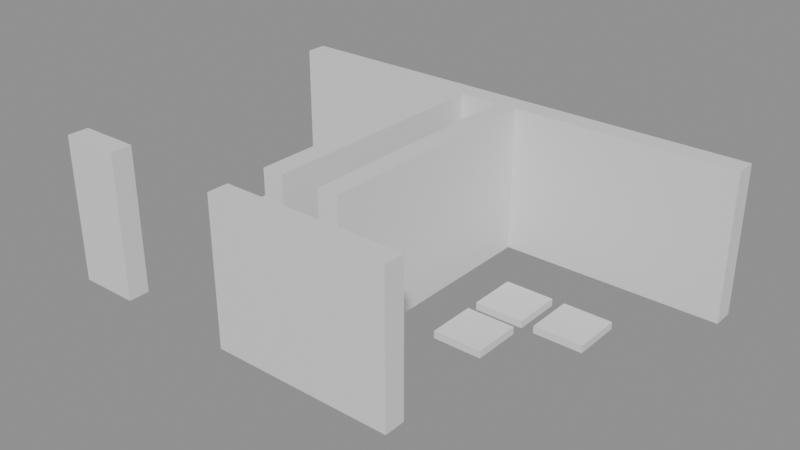 # Source: building_lego.blend  (saved by Blender 5.0.119; exported with 4.5.12 LTS)
import bpy
from mathutils import Matrix  # noqa: F401  (used for matrix-valued properties, if any)

bpy.ops.wm.read_factory_settings(use_empty=True)
scene = bpy.context.scene
scene.name = 'Scene'

# ---- collections
col_01_paredes_externas = bpy.data.collections.new('01_Paredes_Externas'); scene.collection.children.link(col_01_paredes_externas)
col_02_paredes_internas = bpy.data.collections.new('02_Paredes_Internas'); scene.collection.children.link(col_02_paredes_internas)
col_04_moveis_decoracoes = bpy.data.collections.new('04_Moveis_Decoracoes'); scene.collection.children.link(col_04_moveis_decoracoes)

# ---- materials (node trees are filled in below, after node groups)
mat_mat_parede_externa = bpy.data.materials.new('Mat_Parede_Externa')
mat_mat_parede_interna = bpy.data.materials.new('Mat_Parede_Interna')
mat_mat_moveis = bpy.data.materials.new('Mat_Moveis')

# ---- material node trees
mat_mat_parede_externa.use_nodes = True; mat_mat_parede_externa.node_tree.nodes.clear()
_N = mat_mat_parede_externa.node_tree.nodes; _L = mat_mat_parede_externa.node_tree.links
n0 = _N.new('ShaderNodeBsdfPrincipled'); n0.name = 'BSDF - Pré-fundamentado'; n0.location = (-200, 100)
n1 = _N.new('ShaderNodeOutputMaterial'); n1.name = 'Saída de material'; n1.location = (200, 100)
_L.new(n0.outputs[0], n1.inputs[0])
n1.is_active_output = True
mat_mat_parede_interna.use_nodes = True; mat_mat_parede_interna.node_tree.nodes.clear()
_N = mat_mat_parede_interna.node_tree.nodes; _L = mat_mat_parede_interna.node_tree.links
n0 = _N.new('ShaderNodeBsdfPrincipled'); n0.name = 'BSDF - Pré-fundamentado'; n0.location = (-200, 100)
n1 = _N.new('ShaderNodeOutputMaterial'); n1.name = 'Saída de material'; n1.location = (200, 100)
_L.new(n0.outputs[0], n1.inputs[0])
n1.is_active_output = True
mat_mat_moveis.use_nodes = True; mat_mat_moveis.node_tree.nodes.clear()
_N = mat_mat_moveis.node_tree.nodes; _L = mat_mat_moveis.node_tree.links
n0 = _N.new('ShaderNodeBsdfPrincipled'); n0.name = 'BSDF - Pré-fundamentado'; n0.location = (-200, 100)
n1 = _N.new('ShaderNodeOutputMaterial'); n1.name = 'Saída de material'; n1.location = (200, 100)
_L.new(n0.outputs[0], n1.inputs[0])
n1.is_active_output = True

# ---- meshes
me_bloco_stone_wall_5000_1640_z0 = bpy.data.meshes.new('Bloco_stone_wall_5000_1640_z0')
me_bloco_stone_wall_5000_1640_z0.from_pydata([(-0.5, -0.175, -1.2), (0.5, -0.175, -1.2), (0.5, 0.175, -1.2), (-0.5, 0.175, -1.2), (-0.5, -0.175, 1.2), (0.5, -0.175, 1.2), (0.5, 0.175, 1.2), (-0.5, 0.175, 1.2)], [], [(0, 1, 2, 3), (4, 7, 6, 5), (0, 4, 5, 1), (2, 6, 7, 3), (0, 3, 7, 4), (1, 5, 6, 2)])
me_bloco_stone_wall_5000_1640_z0.materials.append(mat_mat_parede_externa)
me_bloco_stone_wall_5000_1640_z0.update()
me_bloco_stone_wall_5003_1640_z0 = bpy.data.meshes.new('Bloco_stone_wall_5003_1640_z0')
me_bloco_stone_wall_5003_1640_z0.from_pydata([(-0.5, -0.175, -1.2), (0.5, -0.175, -1.2), (0.5, 0.175, -1.2), (-0.5, 0.175, -1.2), (-0.5, -0.175, 1.2), (0.5, -0.175, 1.2), (0.5, 0.175, 1.2), (-0.5, 0.175, 1.2)], [], [(0, 1, 2, 3), (4, 7, 6, 5), (0, 4, 5, 1), (2, 6, 7, 3), (0, 3, 7, 4), (1, 5, 6, 2)])
me_bloco_stone_wall_5003_1640_z0.materials.append(mat_mat_parede_externa)
me_bloco_stone_wall_5003_1640_z0.update()
me_bloco_stone_wall_5004_1640_z0 = bpy.data.meshes.new('Bloco_stone_wall_5004_1640_z0')
me_bloco_stone_wall_5004_1640_z0.from_pydata([(-0.5, -0.175, -1.2), (0.5, -0.175, -1.2), (0.5, 0.175, -1.2), (-0.5, 0.175, -1.2), (-0.5, -0.175, 1.2), (0.5, -0.175, 1.2), (0.5, 0.175, 1.2), (-0.5, 0.175, 1.2)], [], [(0, 1, 2, 3), (4, 7, 6, 5), (0, 4, 5, 1), (2, 6, 7, 3), (0, 3, 7, 4), (1, 5, 6, 2)])
me_bloco_stone_wall_5004_1640_z0.materials.append(mat_mat_parede_externa)
me_bloco_stone_wall_5004_1640_z0.update()
me_bloco_stone_wall_5005_1640_z0 = bpy.data.meshes.new('Bloco_stone_wall_5005_1640_z0')
me_bloco_stone_wall_5005_1640_z0.from_pydata([(-0.5, -0.175, -1.2), (0.5, -0.175, -1.2), (0.5, 0.175, -1.2), (-0.5, 0.175, -1.2), (-0.5, -0.175, 1.2), (0.5, -0.175, 1.2), (0.5, 0.175, 1.2), (-0.5, 0.175, 1.2)], [], [(0, 1, 2, 3), (4, 7, 6, 5), (0, 4, 5, 1), (2, 6, 7, 3), (0, 3, 7, 4), (1, 5, 6, 2)])
me_bloco_stone_wall_5005_1640_z0.materials.append(mat_mat_parede_externa)
me_bloco_stone_wall_5005_1640_z0.update()
me_bloco_stone_wall_5000_1645_z0 = bpy.data.meshes.new('Bloco_stone_wall_5000_1645_z0')
me_bloco_stone_wall_5000_1645_z0.from_pydata([(-0.5, -0.175, -1.2), (0.5, -0.175, -1.2), (0.5, 0.175, -1.2), (-0.5, 0.175, -1.2), (-0.5, -0.175, 1.2), (0.5, -0.175, 1.2), (0.5, 0.175, 1.2), (-0.5, 0.175, 1.2)], [], [(0, 1, 2, 3), (4, 7, 6, 5), (0, 4, 5, 1), (2, 6, 7, 3), (0, 3, 7, 4), (1, 5, 6, 2)])
me_bloco_stone_wall_5000_1645_z0.materials.append(mat_mat_parede_externa)
me_bloco_stone_wall_5000_1645_z0.update()
me_bloco_stone_wall_5001_1645_z0 = bpy.data.meshes.new('Bloco_stone_wall_5001_1645_z0')
me_bloco_stone_wall_5001_1645_z0.from_pydata([(-0.5, -0.175, -1.2), (0.5, -0.175, -1.2), (0.5, 0.175, -1.2), (-0.5, 0.175, -1.2), (-0.5, -0.175, 1.2), (0.5, -0.175, 1.2), (0.5, 0.175, 1.2), (-0.5, 0.175, 1.2)], [], [(0, 1, 2, 3), (4, 7, 6, 5), (0, 4, 5, 1), (2, 6, 7, 3), (0, 3, 7, 4), (1, 5, 6, 2)])
me_bloco_stone_wall_5001_1645_z0.materials.append(mat_mat_parede_externa)
me_bloco_stone_wall_5001_1645_z0.update()
me_bloco_stone_wall_5002_1645_z0 = bpy.data.meshes.new('Bloco_stone_wall_5002_1645_z0')
me_bloco_stone_wall_5002_1645_z0.from_pydata([(-0.5, -0.175, -1.2), (0.5, -0.175, -1.2), (0.5, 0.175, -1.2), (-0.5, 0.175, -1.2), (-0.5, -0.175, 1.2), (0.5, -0.175, 1.2), (0.5, 0.175, 1.2), (-0.5, 0.175, 1.2)], [], [(0, 1, 2, 3), (4, 7, 6, 5), (0, 4, 5, 1), (2, 6, 7, 3), (0, 3, 7, 4), (1, 5, 6, 2)])
me_bloco_stone_wall_5002_1645_z0.materials.append(mat_mat_parede_externa)
me_bloco_stone_wall_5002_1645_z0.update()
me_bloco_stone_wall_5003_1645_z0 = bpy.data.meshes.new('Bloco_stone_wall_5003_1645_z0')
me_bloco_stone_wall_5003_1645_z0.from_pydata([(-0.5, -0.175, -1.2), (0.5, -0.175, -1.2), (0.5, 0.175, -1.2), (-0.5, 0.175, -1.2), (-0.5, -0.175, 1.2), (0.5, -0.175, 1.2), (0.5, 0.175, 1.2), (-0.5, 0.175, 1.2)], [], [(0, 1, 2, 3), (4, 7, 6, 5), (0, 4, 5, 1), (2, 6, 7, 3), (0, 3, 7, 4), (1, 5, 6, 2)])
me_bloco_stone_wall_5003_1645_z0.materials.append(mat_mat_parede_externa)
me_bloco_stone_wall_5003_1645_z0.update()
me_bloco_stone_wall_5004_1645_z0 = bpy.data.meshes.new('Bloco_stone_wall_5004_1645_z0')
me_bloco_stone_wall_5004_1645_z0.from_pydata([(-0.5, -0.175, -1.2), (0.5, -0.175, -1.2), (0.5, 0.175, -1.2), (-0.5, 0.175, -1.2), (-0.5, -0.175, 1.2), (0.5, -0.175, 1.2), (0.5, 0.175, 1.2), (-0.5, 0.175, 1.2)], [], [(0, 1, 2, 3), (4, 7, 6, 5), (0, 4, 5, 1), (2, 6, 7, 3), (0, 3, 7, 4), (1, 5, 6, 2)])
me_bloco_stone_wall_5004_1645_z0.materials.append(mat_mat_parede_externa)
me_bloco_stone_wall_5004_1645_z0.update()
me_bloco_stone_wall_5005_1645_z0 = bpy.data.meshes.new('Bloco_stone_wall_5005_1645_z0')
me_bloco_stone_wall_5005_1645_z0.from_pydata([(-0.5, -0.175, -1.2), (0.5, -0.175, -1.2), (0.5, 0.175, -1.2), (-0.5, 0.175, -1.2), (-0.5, -0.175, 1.2), (0.5, -0.175, 1.2), (0.5, 0.175, 1.2), (-0.5, 0.175, 1.2)], [], [(0, 1, 2, 3), (4, 7, 6, 5), (0, 4, 5, 1), (2, 6, 7, 3), (0, 3, 7, 4), (1, 5, 6, 2)])
me_bloco_stone_wall_5005_1645_z0.materials.append(mat_mat_parede_externa)
me_bloco_stone_wall_5005_1645_z0.update()
me_bloco_stone_wall_5006_1645_z0 = bpy.data.meshes.new('Bloco_stone_wall_5006_1645_z0')
me_bloco_stone_wall_5006_1645_z0.from_pydata([(-0.5, -0.175, -1.2), (0.5, -0.175, -1.2), (0.5, 0.175, -1.2), (-0.5, 0.175, -1.2), (-0.5, -0.175, 1.2), (0.5, -0.175, 1.2), (0.5, 0.175, 1.2), (-0.5, 0.175, 1.2)], [], [(0, 1, 2, 3), (4, 7, 6, 5), (0, 4, 5, 1), (2, 6, 7, 3), (0, 3, 7, 4), (1, 5, 6, 2)])
me_bloco_stone_wall_5006_1645_z0.materials.append(mat_mat_parede_externa)
me_bloco_stone_wall_5006_1645_z0.update()
me_bloco_stone_wall_5007_1645_z0 = bpy.data.meshes.new('Bloco_stone_wall_5007_1645_z0')
me_bloco_stone_wall_5007_1645_z0.from_pydata([(-0.5, -0.175, -1.2), (0.5, -0.175, -1.2), (0.5, 0.175, -1.2), (-0.5, 0.175, -1.2), (-0.5, -0.175, 1.2), (0.5, -0.175, 1.2), (0.5, 0.175, 1.2), (-0.5, 0.175, 1.2)], [], [(0, 1, 2, 3), (4, 7, 6, 5), (0, 4, 5, 1), (2, 6, 7, 3), (0, 3, 7, 4), (1, 5, 6, 2)])
me_bloco_stone_wall_5007_1645_z0.materials.append(mat_mat_parede_externa)
me_bloco_stone_wall_5007_1645_z0.update()
me_bloco_stone_wall_5003_1641_z0 = bpy.data.meshes.new('Bloco_stone_wall_5003_1641_z0')
me_bloco_stone_wall_5003_1641_z0.from_pydata([(-0.175, -0.5, -1.2), (0.175, -0.5, -1.2), (0.175, 0.5, -1.2), (-0.175, 0.5, -1.2), (-0.175, -0.5, 1.2), (0.175, -0.5, 1.2), (0.175, 0.5, 1.2), (-0.175, 0.5, 1.2)], [], [(0, 1, 2, 3), (4, 7, 6, 5), (0, 4, 5, 1), (2, 6, 7, 3), (0, 3, 7, 4), (1, 5, 6, 2)])
me_bloco_stone_wall_5003_1641_z0.materials.append(mat_mat_parede_interna)
me_bloco_stone_wall_5003_1641_z0.update()
me_bloco_stone_wall_5003_1642_z0 = bpy.data.meshes.new('Bloco_stone_wall_5003_1642_z0')
me_bloco_stone_wall_5003_1642_z0.from_pydata([(-0.175, -0.5, -1.2), (0.175, -0.5, -1.2), (0.175, 0.5, -1.2), (-0.175, 0.5, -1.2), (-0.175, -0.5, 1.2), (0.175, -0.5, 1.2), (0.175, 0.5, 1.2), (-0.175, 0.5, 1.2)], [], [(0, 1, 2, 3), (4, 7, 6, 5), (0, 4, 5, 1), (2, 6, 7, 3), (0, 3, 7, 4), (1, 5, 6, 2)])
me_bloco_stone_wall_5003_1642_z0.materials.append(mat_mat_parede_interna)
me_bloco_stone_wall_5003_1642_z0.update()
me_bloco_stone_wall_5003_1643_z0 = bpy.data.meshes.new('Bloco_stone_wall_5003_1643_z0')
me_bloco_stone_wall_5003_1643_z0.from_pydata([(-0.175, -0.5, -1.2), (0.175, -0.5, -1.2), (0.175, 0.5, -1.2), (-0.175, 0.5, -1.2), (-0.175, -0.5, 1.2), (0.175, -0.5, 1.2), (0.175, 0.5, 1.2), (-0.175, 0.5, 1.2)], [], [(0, 1, 2, 3), (4, 7, 6, 5), (0, 4, 5, 1), (2, 6, 7, 3), (0, 3, 7, 4), (1, 5, 6, 2)])
me_bloco_stone_wall_5003_1643_z0.materials.append(mat_mat_parede_interna)
me_bloco_stone_wall_5003_1643_z0.update()
me_bloco_stone_wall_5003_1644_z0 = bpy.data.meshes.new('Bloco_stone_wall_5003_1644_z0')
me_bloco_stone_wall_5003_1644_z0.from_pydata([(-0.175, -0.5, -1.2), (0.175, -0.5, -1.2), (0.175, 0.5, -1.2), (-0.175, 0.5, -1.2), (-0.175, -0.5, 1.2), (0.175, -0.5, 1.2), (0.175, 0.5, 1.2), (-0.175, 0.5, 1.2)], [], [(0, 1, 2, 3), (4, 7, 6, 5), (0, 4, 5, 1), (2, 6, 7, 3), (0, 3, 7, 4), (1, 5, 6, 2)])
me_bloco_stone_wall_5003_1644_z0.materials.append(mat_mat_parede_interna)
me_bloco_stone_wall_5003_1644_z0.update()
me_bloco_stone_wall_5004_1641_z0 = bpy.data.meshes.new('Bloco_stone_wall_5004_1641_z0')
me_bloco_stone_wall_5004_1641_z0.from_pydata([(-0.175, -0.5, -1.2), (0.175, -0.5, -1.2), (0.175, 0.5, -1.2), (-0.175, 0.5, -1.2), (-0.175, -0.5, 1.2), (0.175, -0.5, 1.2), (0.175, 0.5, 1.2), (-0.175, 0.5, 1.2)], [], [(0, 1, 2, 3), (4, 7, 6, 5), (0, 4, 5, 1), (2, 6, 7, 3), (0, 3, 7, 4), (1, 5, 6, 2)])
me_bloco_stone_wall_5004_1641_z0.materials.append(mat_mat_parede_interna)
me_bloco_stone_wall_5004_1641_z0.update()
me_bloco_stone_wall_5004_1642_z0 = bpy.data.meshes.new('Bloco_stone_wall_5004_1642_z0')
me_bloco_stone_wall_5004_1642_z0.from_pydata([(-0.175, -0.5, -1.2), (0.175, -0.5, -1.2), (0.175, 0.5, -1.2), (-0.175, 0.5, -1.2), (-0.175, -0.5, 1.2), (0.175, -0.5, 1.2), (0.175, 0.5, 1.2), (-0.175, 0.5, 1.2)], [], [(0, 1, 2, 3), (4, 7, 6, 5), (0, 4, 5, 1), (2, 6, 7, 3), (0, 3, 7, 4), (1, 5, 6, 2)])
me_bloco_stone_wall_5004_1642_z0.materials.append(mat_mat_parede_interna)
me_bloco_stone_wall_5004_1642_z0.update()
me_bloco_stone_wall_5004_1643_z0 = bpy.data.meshes.new('Bloco_stone_wall_5004_1643_z0')
me_bloco_stone_wall_5004_1643_z0.from_pydata([(-0.175, -0.5, -1.2), (0.175, -0.5, -1.2), (0.175, 0.5, -1.2), (-0.175, 0.5, -1.2), (-0.175, -0.5, 1.2), (0.175, -0.5, 1.2), (0.175, 0.5, 1.2), (-0.175, 0.5, 1.2)], [], [(0, 1, 2, 3), (4, 7, 6, 5), (0, 4, 5, 1), (2, 6, 7, 3), (0, 3, 7, 4), (1, 5, 6, 2)])
me_bloco_stone_wall_5004_1643_z0.materials.append(mat_mat_parede_interna)
me_bloco_stone_wall_5004_1643_z0.update()
me_bloco_stone_wall_5004_1644_z0 = bpy.data.meshes.new('Bloco_stone_wall_5004_1644_z0')
me_bloco_stone_wall_5004_1644_z0.from_pydata([(-0.175, -0.5, -1.2), (0.175, -0.5, -1.2), (0.175, 0.5, -1.2), (-0.175, 0.5, -1.2), (-0.175, -0.5, 1.2), (0.175, -0.5, 1.2), (0.175, 0.5, 1.2), (-0.175, 0.5, 1.2)], [], [(0, 1, 2, 3), (4, 7, 6, 5), (0, 4, 5, 1), (2, 6, 7, 3), (0, 3, 7, 4), (1, 5, 6, 2)])
me_bloco_stone_wall_5004_1644_z0.materials.append(mat_mat_parede_interna)
me_bloco_stone_wall_5004_1644_z0.update()
me_movel_garbage_5001_1642_z0 = bpy.data.meshes.new('Movel_garbage_5001_1642_z0')
me_movel_garbage_5001_1642_z0.from_pydata([(-0.4, -0.4, -0.06), (0.4, -0.4, -0.06), (0.4, 0.4, -0.06), (-0.4, 0.4, -0.06), (-0.4, -0.4, 0.06), (0.4, -0.4, 0.06), (0.4, 0.4, 0.06), (-0.4, 0.4, 0.06)], [], [(0, 1, 2, 3), (4, 7, 6, 5), (0, 4, 5, 1), (2, 6, 7, 3), (0, 3, 7, 4), (1, 5, 6, 2)])
me_movel_garbage_5001_1642_z0.materials.append(mat_mat_moveis)
me_movel_garbage_5001_1642_z0.update()
me_movel_garbage_5005_1642_z0 = bpy.data.meshes.new('Movel_garbage_5005_1642_z0')
me_movel_garbage_5005_1642_z0.from_pydata([(-0.4, -0.4, -0.06), (0.4, -0.4, -0.06), (0.4, 0.4, -0.06), (-0.4, 0.4, -0.06), (-0.4, -0.4, 0.06), (0.4, -0.4, 0.06), (0.4, 0.4, 0.06), (-0.4, 0.4, 0.06)], [], [(0, 1, 2, 3), (4, 7, 6, 5), (0, 4, 5, 1), (2, 6, 7, 3), (0, 3, 7, 4), (1, 5, 6, 2)])
me_movel_garbage_5005_1642_z0.materials.append(mat_mat_moveis)
me_movel_garbage_5005_1642_z0.update()
me_movel_garbage_5000_1643_z0 = bpy.data.meshes.new('Movel_garbage_5000_1643_z0')
me_movel_garbage_5000_1643_z0.from_pydata([(-0.4, -0.4, -0.06), (0.4, -0.4, -0.06), (0.4, 0.4, -0.06), (-0.4, 0.4, -0.06), (-0.4, -0.4, 0.06), (0.4, -0.4, 0.06), (0.4, 0.4, 0.06), (-0.4, 0.4, 0.06)], [], [(0, 1, 2, 3), (4, 7, 6, 5), (0, 4, 5, 1), (2, 6, 7, 3), (0, 3, 7, 4), (1, 5, 6, 2)])
me_movel_garbage_5000_1643_z0.materials.append(mat_mat_moveis)
me_movel_garbage_5000_1643_z0.update()
me_movel_chains_5005_1643_z0 = bpy.data.meshes.new('Movel_chains_5005_1643_z0')
me_movel_chains_5005_1643_z0.from_pydata([(-0.4, -0.4, -0.06), (0.4, -0.4, -0.06), (0.4, 0.4, -0.06), (-0.4, 0.4, -0.06), (-0.4, -0.4, 0.06), (0.4, -0.4, 0.06), (0.4, 0.4, 0.06), (-0.4, 0.4, 0.06)], [], [(0, 1, 2, 3), (4, 7, 6, 5), (0, 4, 5, 1), (2, 6, 7, 3), (0, 3, 7, 4), (1, 5, 6, 2)])
me_movel_chains_5005_1643_z0.materials.append(mat_mat_moveis)
me_movel_chains_5005_1643_z0.update()
me_movel_garbage_5006_1643_z0 = bpy.data.meshes.new('Movel_garbage_5006_1643_z0')
me_movel_garbage_5006_1643_z0.from_pydata([(-0.4, -0.4, -0.06), (0.4, -0.4, -0.06), (0.4, 0.4, -0.06), (-0.4, 0.4, -0.06), (-0.4, -0.4, 0.06), (0.4, -0.4, 0.06), (0.4, 0.4, 0.06), (-0.4, 0.4, 0.06)], [], [(0, 1, 2, 3), (4, 7, 6, 5), (0, 4, 5, 1), (2, 6, 7, 3), (0, 3, 7, 4), (1, 5, 6, 2)])
me_movel_garbage_5006_1643_z0.materials.append(mat_mat_moveis)
me_movel_garbage_5006_1643_z0.update()

# ---- objects
ob_parede_externa_norte_y1640_x5000_5000 = bpy.data.objects.new('Parede_Externa_Norte_Y1640_X5000_5000', None)
ob_bloco_stone_wall_5000_1640_z0 = bpy.data.objects.new('Bloco_stone_wall_5000_1640_z0', me_bloco_stone_wall_5000_1640_z0)
ob_parede_externa_norte_y1640_x5003_5005 = bpy.data.objects.new('Parede_Externa_Norte_Y1640_X5003_5005', None)
ob_bloco_stone_wall_5003_1640_z0 = bpy.data.objects.new('Bloco_stone_wall_5003_1640_z0', me_bloco_stone_wall_5003_1640_z0)
ob_bloco_stone_wall_5004_1640_z0 = bpy.data.objects.new('Bloco_stone_wall_5004_1640_z0', me_bloco_stone_wall_5004_1640_z0)
ob_bloco_stone_wall_5005_1640_z0 = bpy.data.objects.new('Bloco_stone_wall_5005_1640_z0', me_bloco_stone_wall_5005_1640_z0)
ob_parede_externa_sul_y1645_x5000_5007 = bpy.data.objects.new('Parede_Externa_Sul_Y1645_X5000_5007', None)
ob_bloco_stone_wall_5000_1645_z0 = bpy.data.objects.new('Bloco_stone_wall_5000_1645_z0', me_bloco_stone_wall_5000_1645_z0)
ob_bloco_stone_wall_5001_1645_z0 = bpy.data.objects.new('Bloco_stone_wall_5001_1645_z0', me_bloco_stone_wall_5001_1645_z0)
ob_bloco_stone_wall_5002_1645_z0 = bpy.data.objects.new('Bloco_stone_wall_5002_1645_z0', me_bloco_stone_wall_5002_1645_z0)
ob_bloco_stone_wall_5003_1645_z0 = bpy.data.objects.new('Bloco_stone_wall_5003_1645_z0', me_bloco_stone_wall_5003_1645_z0)
ob_bloco_stone_wall_5004_1645_z0 = bpy.data.objects.new('Bloco_stone_wall_5004_1645_z0', me_bloco_stone_wall_5004_1645_z0)
ob_bloco_stone_wall_5005_1645_z0 = bpy.data.objects.new('Bloco_stone_wall_5005_1645_z0', me_bloco_stone_wall_5005_1645_z0)
ob_bloco_stone_wall_5006_1645_z0 = bpy.data.objects.new('Bloco_stone_wall_5006_1645_z0', me_bloco_stone_wall_5006_1645_z0)
ob_bloco_stone_wall_5007_1645_z0 = bpy.data.objects.new('Bloco_stone_wall_5007_1645_z0', me_bloco_stone_wall_5007_1645_z0)
ob_parede_interna_ns_04_x5003_y1641_1644 = bpy.data.objects.new('Parede_Interna_NS_04_X5003_Y1641_1644', None)
ob_bloco_stone_wall_5003_1641_z0 = bpy.data.objects.new('Bloco_stone_wall_5003_1641_z0', me_bloco_stone_wall_5003_1641_z0)
ob_bloco_stone_wall_5003_1642_z0 = bpy.data.objects.new('Bloco_stone_wall_5003_1642_z0', me_bloco_stone_wall_5003_1642_z0)
ob_bloco_stone_wall_5003_1643_z0 = bpy.data.objects.new('Bloco_stone_wall_5003_1643_z0', me_bloco_stone_wall_5003_1643_z0)
ob_bloco_stone_wall_5003_1644_z0 = bpy.data.objects.new('Bloco_stone_wall_5003_1644_z0', me_bloco_stone_wall_5003_1644_z0)
ob_parede_interna_ns_05_x5004_y1641_1644 = bpy.data.objects.new('Parede_Interna_NS_05_X5004_Y1641_1644', None)
ob_bloco_stone_wall_5004_1641_z0 = bpy.data.objects.new('Bloco_stone_wall_5004_1641_z0', me_bloco_stone_wall_5004_1641_z0)
ob_bloco_stone_wall_5004_1642_z0 = bpy.data.objects.new('Bloco_stone_wall_5004_1642_z0', me_bloco_stone_wall_5004_1642_z0)
ob_bloco_stone_wall_5004_1643_z0 = bpy.data.objects.new('Bloco_stone_wall_5004_1643_z0', me_bloco_stone_wall_5004_1643_z0)
ob_bloco_stone_wall_5004_1644_z0 = bpy.data.objects.new('Bloco_stone_wall_5004_1644_z0', me_bloco_stone_wall_5004_1644_z0)
ob_moveis_decoracoes = bpy.data.objects.new('Moveis_Decoracoes', None)
ob_movel_garbage_5001_1642_z0 = bpy.data.objects.new('Movel_garbage_5001_1642_z0', me_movel_garbage_5001_1642_z0)
ob_movel_garbage_5005_1642_z0 = bpy.data.objects.new('Movel_garbage_5005_1642_z0', me_movel_garbage_5005_1642_z0)
ob_movel_garbage_5000_1643_z0 = bpy.data.objects.new('Movel_garbage_5000_1643_z0', me_movel_garbage_5000_1643_z0)
ob_movel_chains_5005_1643_z0 = bpy.data.objects.new('Movel_chains_5005_1643_z0', me_movel_chains_5005_1643_z0)
ob_movel_garbage_5006_1643_z0 = bpy.data.objects.new('Movel_garbage_5006_1643_z0', me_movel_garbage_5006_1643_z0)

# ---- transforms, parenting, visibility, modifiers, constraints
ob_parede_externa_norte_y1640_x5000_5000.location = (-3.5, -2.5, 0.0)
ob_parede_externa_norte_y1640_x5000_5000.empty_display_type = 'CUBE'
ob_bloco_stone_wall_5000_1640_z0.parent = ob_parede_externa_norte_y1640_x5000_5000
ob_bloco_stone_wall_5000_1640_z0.matrix_parent_inverse = Matrix(((1.0, -0.0, 0.0, 3.5), (-0.0, 1.0, -0.0, 2.5), (0.0, -0.0, 1.0, -0.0), (-0.0, 0.0, -0.0, 1.0)))
ob_bloco_stone_wall_5000_1640_z0.location = (-3.5, -2.825, 1.2)
ob_parede_externa_norte_y1640_x5003_5005.location = (0.5, -2.5, 0.0)
ob_parede_externa_norte_y1640_x5003_5005.empty_display_type = 'CUBE'
ob_bloco_stone_wall_5003_1640_z0.parent = ob_parede_externa_norte_y1640_x5003_5005
ob_bloco_stone_wall_5003_1640_z0.matrix_parent_inverse = Matrix(((1.0, -0.0, 0.0, -0.5), (-0.0, 1.0, -0.0, 2.5), (0.0, -0.0, 1.0, -0.0), (-0.0, 0.0, -0.0, 1.0)))
ob_bloco_stone_wall_5003_1640_z0.location = (-0.5, -2.825, 1.2)
ob_bloco_stone_wall_5004_1640_z0.parent = ob_parede_externa_norte_y1640_x5003_5005
ob_bloco_stone_wall_5004_1640_z0.matrix_parent_inverse = Matrix(((1.0, -0.0, 0.0, -0.5), (-0.0, 1.0, -0.0, 2.5), (0.0, -0.0, 1.0, -0.0), (-0.0, 0.0, -0.0, 1.0)))
ob_bloco_stone_wall_5004_1640_z0.location = (0.5, -2.825, 1.2)
ob_bloco_stone_wall_5005_1640_z0.parent = ob_parede_externa_norte_y1640_x5003_5005
ob_bloco_stone_wall_5005_1640_z0.matrix_parent_inverse = Matrix(((1.0, -0.0, 0.0, -0.5), (-0.0, 1.0, -0.0, 2.5), (0.0, -0.0, 1.0, -0.0), (-0.0, 0.0, -0.0, 1.0)))
ob_bloco_stone_wall_5005_1640_z0.location = (1.5, -2.825, 1.2)
ob_parede_externa_sul_y1645_x5000_5007.location = (0.0, 2.5, 0.0)
ob_parede_externa_sul_y1645_x5000_5007.empty_display_type = 'CUBE'
ob_bloco_stone_wall_5000_1645_z0.parent = ob_parede_externa_sul_y1645_x5000_5007
ob_bloco_stone_wall_5000_1645_z0.matrix_parent_inverse = Matrix(((1.0, -0.0, 0.0, -0.0), (-0.0, 1.0, -0.0, -2.5), (0.0, -0.0, 1.0, -0.0), (-0.0, 0.0, -0.0, 1.0)))
ob_bloco_stone_wall_5000_1645_z0.location = (-3.5, 2.175, 1.2)
ob_bloco_stone_wall_5001_1645_z0.parent = ob_parede_externa_sul_y1645_x5000_5007
ob_bloco_stone_wall_5001_1645_z0.matrix_parent_inverse = Matrix(((1.0, -0.0, 0.0, -0.0), (-0.0, 1.0, -0.0, -2.5), (0.0, -0.0, 1.0, -0.0), (-0.0, 0.0, -0.0, 1.0)))
ob_bloco_stone_wall_5001_1645_z0.location = (-2.5, 2.175, 1.2)
ob_bloco_stone_wall_5002_1645_z0.parent = ob_parede_externa_sul_y1645_x5000_5007
ob_bloco_stone_wall_5002_1645_z0.matrix_parent_inverse = Matrix(((1.0, -0.0, 0.0, -0.0), (-0.0, 1.0, -0.0, -2.5), (0.0, -0.0, 1.0, -0.0), (-0.0, 0.0, -0.0, 1.0)))
ob_bloco_stone_wall_5002_1645_z0.location = (-1.5, 2.175, 1.2)
ob_bloco_stone_wall_5003_1645_z0.parent = ob_parede_externa_sul_y1645_x5000_5007
ob_bloco_stone_wall_5003_1645_z0.matrix_parent_inverse = Matrix(((1.0, -0.0, 0.0, -0.0), (-0.0, 1.0, -0.0, -2.5), (0.0, -0.0, 1.0, -0.0), (-0.0, 0.0, -0.0, 1.0)))
ob_bloco_stone_wall_5003_1645_z0.location = (-0.5, 2.175, 1.2)
ob_bloco_stone_wall_5004_1645_z0.parent = ob_parede_externa_sul_y1645_x5000_5007
ob_bloco_stone_wall_5004_1645_z0.matrix_parent_inverse = Matrix(((1.0, -0.0, 0.0, -0.0), (-0.0, 1.0, -0.0, -2.5), (0.0, -0.0, 1.0, -0.0), (-0.0, 0.0, -0.0, 1.0)))
ob_bloco_stone_wall_5004_1645_z0.location = (0.5, 2.175, 1.2)
ob_bloco_stone_wall_5005_1645_z0.parent = ob_parede_externa_sul_y1645_x5000_5007
ob_bloco_stone_wall_5005_1645_z0.matrix_parent_inverse = Matrix(((1.0, -0.0, 0.0, -0.0), (-0.0, 1.0, -0.0, -2.5), (0.0, -0.0, 1.0, -0.0), (-0.0, 0.0, -0.0, 1.0)))
ob_bloco_stone_wall_5005_1645_z0.location = (1.5, 2.175, 1.2)
ob_bloco_stone_wall_5006_1645_z0.parent = ob_parede_externa_sul_y1645_x5000_5007
ob_bloco_stone_wall_5006_1645_z0.matrix_parent_inverse = Matrix(((1.0, -0.0, 0.0, -0.0), (-0.0, 1.0, -0.0, -2.5), (0.0, -0.0, 1.0, -0.0), (-0.0, 0.0, -0.0, 1.0)))
ob_bloco_stone_wall_5006_1645_z0.location = (2.5, 2.175, 1.2)
ob_bloco_stone_wall_5007_1645_z0.parent = ob_parede_externa_sul_y1645_x5000_5007
ob_bloco_stone_wall_5007_1645_z0.matrix_parent_inverse = Matrix(((1.0, -0.0, 0.0, -0.0), (-0.0, 1.0, -0.0, -2.5), (0.0, -0.0, 1.0, -0.0), (-0.0, 0.0, -0.0, 1.0)))
ob_bloco_stone_wall_5007_1645_z0.location = (3.5, 2.175, 1.2)
ob_parede_interna_ns_04_x5003_y1641_1644.location = (-0.5, 0.0, 0.0)
ob_parede_interna_ns_04_x5003_y1641_1644.empty_display_type = 'CUBE'
ob_bloco_stone_wall_5003_1641_z0.parent = ob_parede_interna_ns_04_x5003_y1641_1644
ob_bloco_stone_wall_5003_1641_z0.matrix_parent_inverse = Matrix(((1.0, -0.0, 0.0, 0.5), (-0.0, 1.0, -0.0, 0.0), (0.0, -0.0, 1.0, -0.0), (-0.0, 0.0, -0.0, 1.0)))
ob_bloco_stone_wall_5003_1641_z0.location = (-0.825, -1.5, 1.2)
ob_bloco_stone_wall_5003_1642_z0.parent = ob_parede_interna_ns_04_x5003_y1641_1644
ob_bloco_stone_wall_5003_1642_z0.matrix_parent_inverse = Matrix(((1.0, -0.0, 0.0, 0.5), (-0.0, 1.0, -0.0, 0.0), (0.0, -0.0, 1.0, -0.0), (-0.0, 0.0, -0.0, 1.0)))
ob_bloco_stone_wall_5003_1642_z0.location = (-0.825, -0.5, 1.2)
ob_bloco_stone_wall_5003_1643_z0.parent = ob_parede_interna_ns_04_x5003_y1641_1644
ob_bloco_stone_wall_5003_1643_z0.matrix_parent_inverse = Matrix(((1.0, -0.0, 0.0, 0.5), (-0.0, 1.0, -0.0, 0.0), (0.0, -0.0, 1.0, -0.0), (-0.0, 0.0, -0.0, 1.0)))
ob_bloco_stone_wall_5003_1643_z0.location = (-0.825, 0.5, 1.2)
ob_bloco_stone_wall_5003_1644_z0.parent = ob_parede_interna_ns_04_x5003_y1641_1644
ob_bloco_stone_wall_5003_1644_z0.matrix_parent_inverse = Matrix(((1.0, -0.0, 0.0, 0.5), (-0.0, 1.0, -0.0, 0.0), (0.0, -0.0, 1.0, -0.0), (-0.0, 0.0, -0.0, 1.0)))
ob_bloco_stone_wall_5003_1644_z0.location = (-0.825, 1.5, 1.2)
ob_parede_interna_ns_05_x5004_y1641_1644.location = (0.5, 0.0, 0.0)
ob_parede_interna_ns_05_x5004_y1641_1644.empty_display_type = 'CUBE'
ob_bloco_stone_wall_5004_1641_z0.parent = ob_parede_interna_ns_05_x5004_y1641_1644
ob_bloco_stone_wall_5004_1641_z0.matrix_parent_inverse = Matrix(((1.0, -0.0, 0.0, -0.5), (-0.0, 1.0, -0.0, 0.0), (0.0, -0.0, 1.0, -0.0), (-0.0, 0.0, -0.0, 1.0)))
ob_bloco_stone_wall_5004_1641_z0.location = (0.175, -1.5, 1.2)
ob_bloco_stone_wall_5004_1642_z0.parent = ob_parede_interna_ns_05_x5004_y1641_1644
ob_bloco_stone_wall_5004_1642_z0.matrix_parent_inverse = Matrix(((1.0, -0.0, 0.0, -0.5), (-0.0, 1.0, -0.0, 0.0), (0.0, -0.0, 1.0, -0.0), (-0.0, 0.0, -0.0, 1.0)))
ob_bloco_stone_wall_5004_1642_z0.location = (0.175, -0.5, 1.2)
ob_bloco_stone_wall_5004_1643_z0.parent = ob_parede_interna_ns_05_x5004_y1641_1644
ob_bloco_stone_wall_5004_1643_z0.matrix_parent_inverse = Matrix(((1.0, -0.0, 0.0, -0.5), (-0.0, 1.0, -0.0, 0.0), (0.0, -0.0, 1.0, -0.0), (-0.0, 0.0, -0.0, 1.0)))
ob_bloco_stone_wall_5004_1643_z0.location = (0.175, 0.5, 1.2)
ob_bloco_stone_wall_5004_1644_z0.parent = ob_parede_interna_ns_05_x5004_y1641_1644
ob_bloco_stone_wall_5004_1644_z0.matrix_parent_inverse = Matrix(((1.0, -0.0, 0.0, -0.5), (-0.0, 1.0, -0.0, 0.0), (0.0, -0.0, 1.0, -0.0), (-0.0, 0.0, -0.0, 1.0)))
ob_bloco_stone_wall_5004_1644_z0.location = (0.175, 1.5, 1.2)
ob_moveis_decoracoes.location = (0.0, 0.0, 0.0)
ob_moveis_decoracoes.empty_display_type = 'CUBE'
ob_movel_garbage_5001_1642_z0.parent = ob_moveis_decoracoes
ob_movel_garbage_5001_1642_z0.location = (-2.5, -0.5, 0.06)
ob_movel_garbage_5005_1642_z0.parent = ob_moveis_decoracoes
ob_movel_garbage_5005_1642_z0.location = (1.5, -0.5, 0.06)
ob_movel_garbage_5000_1643_z0.parent = ob_moveis_decoracoes
ob_movel_garbage_5000_1643_z0.location = (-3.5, 0.5, 0.06)
ob_movel_chains_5005_1643_z0.parent = ob_moveis_decoracoes
ob_movel_chains_5005_1643_z0.location = (1.5, 0.5, 0.06)
ob_movel_garbage_5006_1643_z0.parent = ob_moveis_decoracoes
ob_movel_garbage_5006_1643_z0.location = (2.5, 0.5, 0.06)

# ---- collection membership
col_01_paredes_externas.objects.link(ob_parede_externa_norte_y1640_x5000_5000)
col_01_paredes_externas.objects.link(ob_bloco_stone_wall_5000_1640_z0)
col_01_paredes_externas.objects.link(ob_parede_externa_norte_y1640_x5003_5005)
col_01_paredes_externas.objects.link(ob_bloco_stone_wall_5003_1640_z0)
col_01_paredes_externas.objects.link(ob_bloco_stone_wall_5004_1640_z0)
col_01_paredes_externas.objects.link(ob_bloco_stone_wall_5005_1640_z0)
col_01_paredes_externas.objects.link(ob_parede_externa_sul_y1645_x5000_5007)
col_01_paredes_externas.objects.link(ob_bloco_stone_wall_5000_1645_z0)
col_01_paredes_externas.objects.link(ob_bloco_stone_wall_5001_1645_z0)
col_01_paredes_externas.objects.link(ob_bloco_stone_wall_5002_1645_z0)
col_01_paredes_externas.objects.link(ob_bloco_stone_wall_5003_1645_z0)
col_01_paredes_externas.objects.link(ob_bloco_stone_wall_5004_1645_z0)
col_01_paredes_externas.objects.link(ob_bloco_stone_wall_5005_1645_z0)
col_01_paredes_externas.objects.link(ob_bloco_stone_wall_5006_1645_z0)
col_01_paredes_externas.objects.link(ob_bloco_stone_wall_5007_1645_z0)
col_02_paredes_internas.objects.link(ob_parede_interna_ns_04_x5003_y1641_1644)
col_02_paredes_internas.objects.link(ob_bloco_stone_wall_5003_1641_z0)
col_02_paredes_internas.objects.link(ob_bloco_stone_wall_5003_1642_z0)
col_02_paredes_internas.objects.link(ob_bloco_stone_wall_5003_1643_z0)
col_02_paredes_internas.objects.link(ob_bloco_stone_wall_5003_1644_z0)
col_02_paredes_internas.objects.link(ob_parede_interna_ns_05_x5004_y1641_1644)
col_02_paredes_internas.objects.link(ob_bloco_stone_wall_5004_1641_z0)
col_02_paredes_internas.objects.link(ob_bloco_stone_wall_5004_1642_z0)
col_02_paredes_internas.objects.link(ob_bloco_stone_wall_5004_1643_z0)
col_02_paredes_internas.objects.link(ob_bloco_stone_wall_5004_1644_z0)
col_04_moveis_decoracoes.objects.link(ob_moveis_decoracoes)
col_04_moveis_decoracoes.objects.link(ob_movel_garbage_5001_1642_z0)
col_04_moveis_decoracoes.objects.link(ob_movel_garbage_5005_1642_z0)
col_04_moveis_decoracoes.objects.link(ob_movel_garbage_5000_1643_z0)
col_04_moveis_decoracoes.objects.link(ob_movel_chains_5005_1643_z0)
col_04_moveis_decoracoes.objects.link(ob_movel_garbage_5006_1643_z0)

# ---- scene / render settings (as saved in the file)
scene.frame_start = 1; scene.frame_end = 250; scene.frame_set(1)
scene.render.engine = 'BLENDER_EEVEE_NEXT'
scene.render.bake_bias = 0.0
scene.render.bake_samples = 0
scene.cycles.sampling_pattern = 'TABULATED_SOBOL'
scene.eevee.use_volume_custom_range = False
bpy.context.view_layer.update()

# ---- added for rendering (the .blend has no active camera and no usable light): camera, sun + grey world if the file has none
cam_auto = bpy.data.cameras.new('AutoCamera')
cam_auto.lens = 50.0
cam_auto.sensor_width = 36.0
cam_auto.clip_end = 1000.0
ob_auto_camera = bpy.data.objects.new('AutoCamera', cam_auto)
scene.collection.objects.link(ob_auto_camera)
ob_auto_camera.location = (9.17711, -11.3375, 8.54169)
ob_auto_camera.rotation_euler = (1.09748, -7.21219e-08, 0.694738)
scene.camera = ob_auto_camera
light_auto_sun = bpy.data.lights.new('AutoSun', 'SUN')
light_auto_sun.energy = 3.0
light_auto_sun.angle = 0.0523599
ob_auto_sun = bpy.data.objects.new('AutoSun', light_auto_sun)
scene.collection.objects.link(ob_auto_sun)
ob_auto_sun.rotation_euler = (0.872665, 0.174533, 0.523599)
if scene.world is None:
    world_auto = bpy.data.worlds.new('AutoWorld')
    world_auto.color = (0.3, 0.3, 0.3)
    scene.world = world_auto
bpy.context.view_layer.update()
